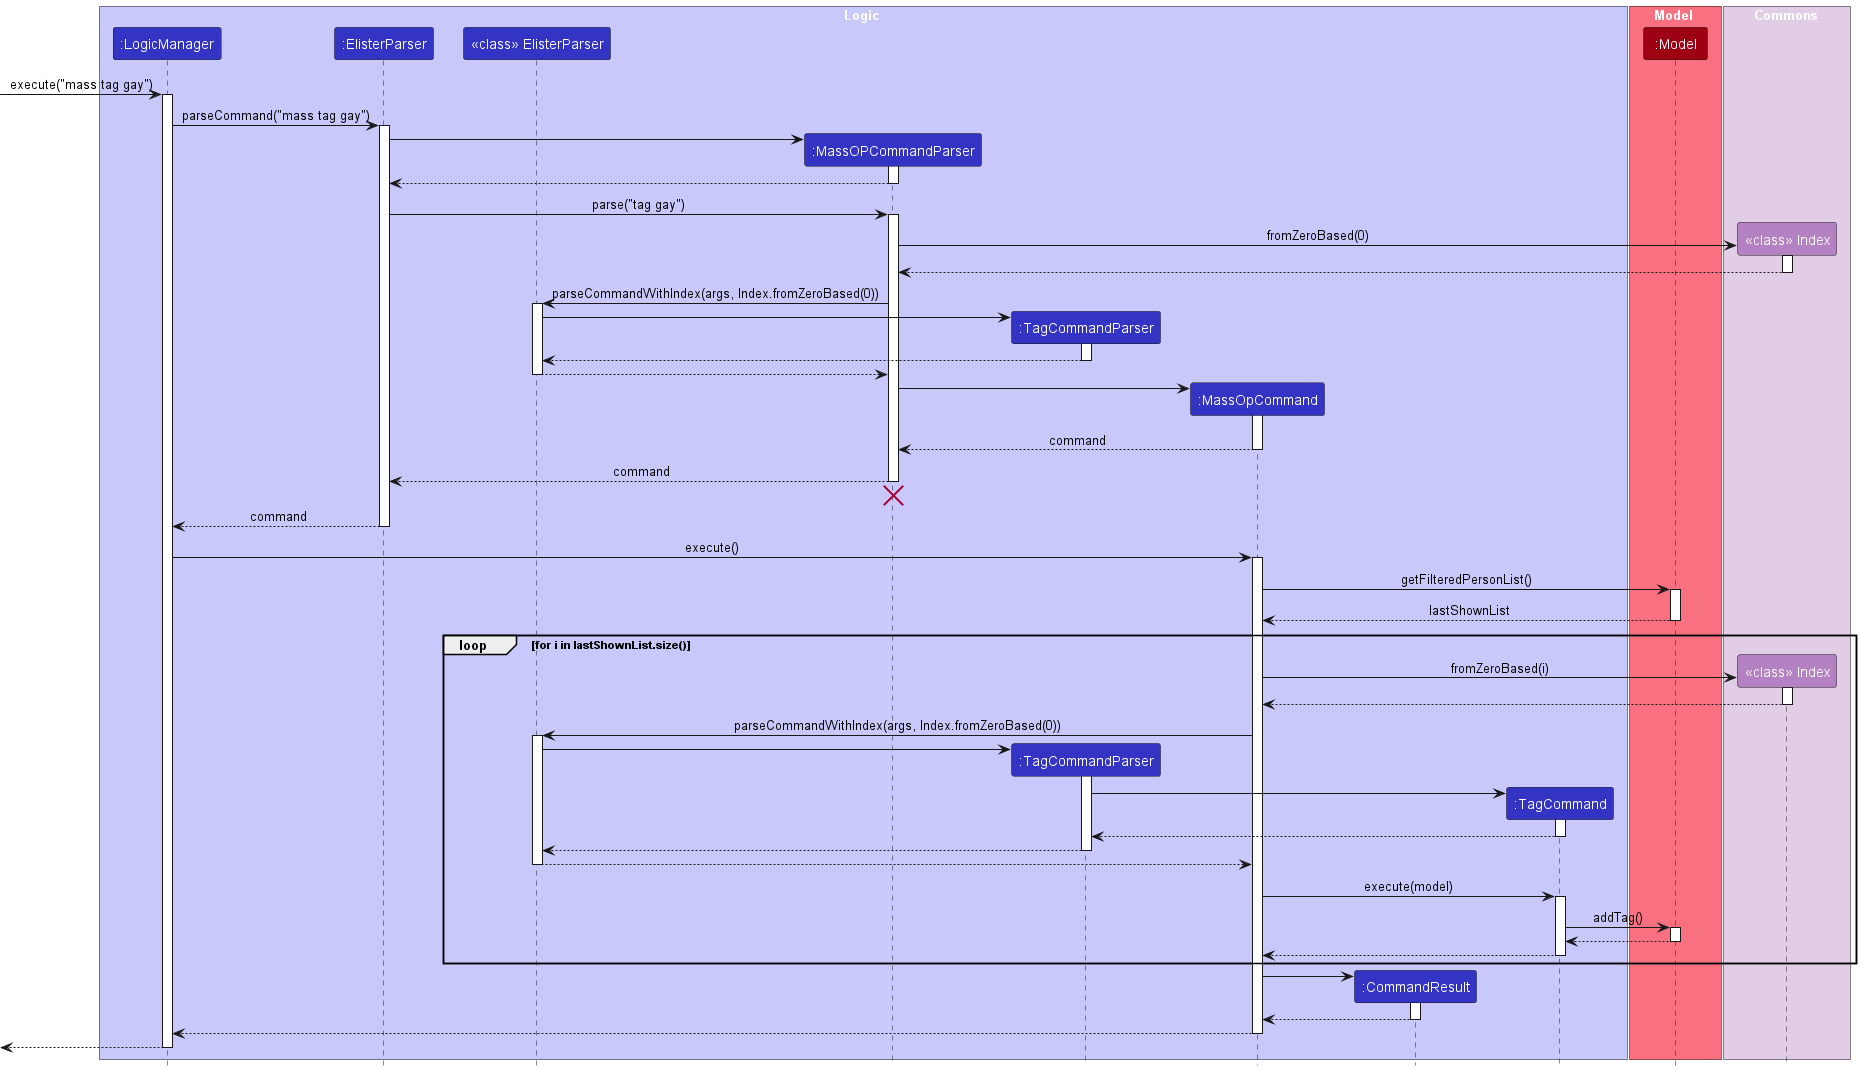

The diagram above was rendered by PlantUML. Its source (embedded in the PNG):
@startuml

!include style.puml
box Logic LOGIC_COLOR_T1
participant ":LogicManager" as LogicManager LOGIC_COLOR
participant ":ElisterParser" as ElisterParser LOGIC_COLOR
participant "<<class>> ElisterParser" as classAddressBookParser LOGIC_COLOR
participant ":MassOPCommandParser" as MassOpCommandParser LOGIC_COLOR
participant ":TagCommandParser" as TagCommandParser LOGIC_COLOR
participant ":MassOpCommand" as MassOpCommand LOGIC_COLOR
participant ":CommandResult" as CommandResult LOGIC_COLOR
participant ":TagCommand" as TagCommand LOGIC_COLOR
end box

box Model MODEL_COLOR_T1
participant ":Model" as Model MODEL_COLOR
end box

box Commons COMMONS_COLOR_T1
participant "<<class>> Index" as Index COMMONS_COLOR

[-> LogicManager : execute("mass tag gay")
activate LogicManager

LogicManager -> ElisterParser : parseCommand("mass tag gay")
activate ElisterParser

create MassOpCommandParser
ElisterParser -> MassOpCommandParser :
activate MassOpCommandParser

MassOpCommandParser --> ElisterParser
deactivate

ElisterParser -> MassOpCommandParser: parse("tag gay")
activate MassOpCommandParser

create Index
MassOpCommandParser -> Index : fromZeroBased(0)
activate Index

Index --> MassOpCommandParser :
deactivate Index

MassOpCommandParser -> classAddressBookParser : parseCommandWithIndex(args, Index.fromZeroBased(0))
activate classAddressBookParser

create TagCommandParser
classAddressBookParser -> TagCommandParser
activate TagCommandParser

TagCommandParser --> classAddressBookParser
deactivate TagCommandParser

classAddressBookParser --> MassOpCommandParser
deactivate classAddressBookParser

create MassOpCommand
MassOpCommandParser -> MassOpCommand
activate MassOpCommand

MassOpCommand --> MassOpCommandParser : command
deactivate MassOpCommand

MassOpCommandParser --> ElisterParser : command
deactivate MassOpCommandParser
'Hidden arrow to position the destroy marker below the end of the activation bar.
MassOpCommandParser -[hidden]-> ElisterParser
destroy MassOpCommandParser

ElisterParser --> LogicManager : command
deactivate ElisterParser

LogicManager -> MassOpCommand : execute()
activate MassOpCommand

MassOpCommand -> Model : getFilteredPersonList()
activate Model

Model --> MassOpCommand : lastShownList
deactivate
loop for i in lastShownList.size()
create Index
MassOpCommand -> Index : fromZeroBased(i)
activate Index

Index --> MassOpCommand
deactivate Index

MassOpCommand -> classAddressBookParser : parseCommandWithIndex(args, Index.fromZeroBased(0))
activate classAddressBookParser

create TagCommandParser
classAddressBookParser -> TagCommandParser
activate TagCommandParser

create TagCommand
TagCommandParser -> TagCommand
activate TagCommand

TagCommand --> TagCommandParser
deactivate TagCommand

TagCommandParser --> classAddressBookParser
deactivate TagCommandParser

classAddressBookParser --> MassOpCommand
deactivate classAddressBookParser

MassOpCommand -> TagCommand : execute(model)
activate TagCommand
TagCommand -> Model : addTag()
activate Model

Model --> TagCommand
deactivate Model

TagCommand --> MassOpCommand
deactivate TagCommand

end

create CommandResult
MassOpCommand -> CommandResult
activate CommandResult

CommandResult --> MassOpCommand
deactivate

MassOpCommand --> LogicManager
deactivate MassOpCommand

[<--LogicManager
deactivate LogicManager
@enduml